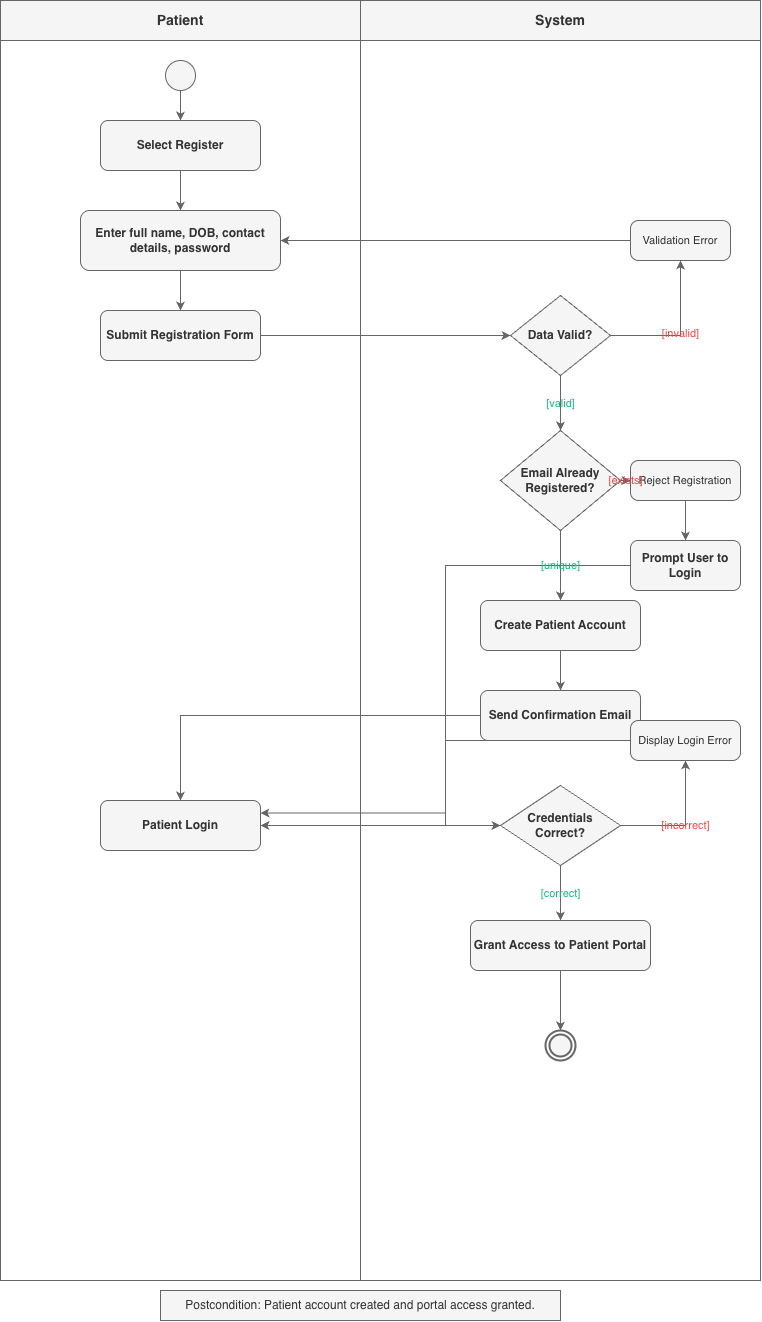

The diagram above was exported from draw.io. Its source (the exported page's mxGraphModel, read from the mxfile embedded in the PNG):
<mxGraphModel dx="3140" dy="1410" grid="1" gridSize="10" guides="1" tooltips="1" connect="1" arrows="1" fold="1" page="1" pageScale="1" pageWidth="827" pageHeight="1169" math="0" shadow="0">
  <root>
    <mxCell id="0" />
    <mxCell id="1" parent="0" />
    <mxCell id="0UaikNoCT4Z1KhUDDv-L-47" parent="1" style="swimlane;whiteSpace=wrap;html=1;startSize=40;fillColor=#f5f5f5;strokeColor=#666666;fontColor=#333333;fontStyle=1;fontSize=14;" value="Patient" vertex="1">
      <mxGeometry height="1280" width="360" x="20" y="20" as="geometry" />
    </mxCell>
    <mxCell id="0UaikNoCT4Z1KhUDDv-L-48" parent="0UaikNoCT4Z1KhUDDv-L-47" style="ellipse;whiteSpace=wrap;html=1;aspect=fixed;fillColor=#f5f5f5;strokeColor=#666666;fontColor=#333333;" value="" vertex="1">
      <mxGeometry height="30" width="30" x="165" y="60" as="geometry" />
    </mxCell>
    <mxCell id="0UaikNoCT4Z1KhUDDv-L-49" parent="0UaikNoCT4Z1KhUDDv-L-47" style="rounded=1;whiteSpace=wrap;html=1;fillColor=#f5f5f5;strokeColor=#666666;fontColor=#333333;fontStyle=1" value="Select Register" vertex="1">
      <mxGeometry height="50" width="160" x="100" y="120" as="geometry" />
    </mxCell>
    <mxCell id="0UaikNoCT4Z1KhUDDv-L-50" parent="0UaikNoCT4Z1KhUDDv-L-47" style="rounded=1;whiteSpace=wrap;html=1;fillColor=#f5f5f5;strokeColor=#666666;fontColor=#333333;fontStyle=1" value="Enter full name, DOB, contact details, password" vertex="1">
      <mxGeometry height="60" width="200" x="80" y="210" as="geometry" />
    </mxCell>
    <mxCell id="0UaikNoCT4Z1KhUDDv-L-51" parent="0UaikNoCT4Z1KhUDDv-L-47" style="rounded=1;whiteSpace=wrap;html=1;fillColor=#f5f5f5;strokeColor=#666666;fontColor=#333333;fontStyle=1" value="Submit Registration Form" vertex="1">
      <mxGeometry height="50" width="160" x="100" y="310" as="geometry" />
    </mxCell>
    <mxCell id="0UaikNoCT4Z1KhUDDv-L-52" parent="0UaikNoCT4Z1KhUDDv-L-47" style="rounded=1;whiteSpace=wrap;html=1;fillColor=#f5f5f5;strokeColor=#666666;fontColor=#333333;fontStyle=1" value="Patient Login" vertex="1">
      <mxGeometry height="50" width="160" x="100" y="800" as="geometry" />
    </mxCell>
    <mxCell id="0UaikNoCT4Z1KhUDDv-L-53" parent="1" style="swimlane;whiteSpace=wrap;html=1;startSize=40;fillColor=#f5f5f5;strokeColor=#666666;fontColor=#333333;fontStyle=1;fontSize=14;" value="System" vertex="1">
      <mxGeometry height="1280" width="400" x="380" y="20" as="geometry" />
    </mxCell>
    <mxCell id="0UaikNoCT4Z1KhUDDv-L-54" parent="0UaikNoCT4Z1KhUDDv-L-53" style="rhombus;whiteSpace=wrap;html=1;fillColor=#f5f5f5;strokeColor=#666666;fontColor=#333333;fontStyle=1" value="Data Valid?" vertex="1">
      <mxGeometry height="80" width="100" x="150" y="295" as="geometry" />
    </mxCell>
    <mxCell id="0UaikNoCT4Z1KhUDDv-L-55" parent="0UaikNoCT4Z1KhUDDv-L-53" style="rounded=1;whiteSpace=wrap;html=1;fillColor=#f5f5f5;strokeColor=#666666;fontColor=#333333;arcSize=20;fontSize=11;" value="Validation Error" vertex="1">
      <mxGeometry height="40" width="100" x="270" y="220" as="geometry" />
    </mxCell>
    <mxCell id="0UaikNoCT4Z1KhUDDv-L-56" parent="0UaikNoCT4Z1KhUDDv-L-53" style="rhombus;whiteSpace=wrap;html=1;fillColor=#f5f5f5;strokeColor=#666666;fontColor=#333333;fontStyle=1" value="Email Already Registered?" vertex="1">
      <mxGeometry height="100" width="120" x="140" y="430" as="geometry" />
    </mxCell>
    <mxCell id="0UaikNoCT4Z1KhUDDv-L-57" parent="0UaikNoCT4Z1KhUDDv-L-53" style="rounded=1;whiteSpace=wrap;html=1;fillColor=#f5f5f5;strokeColor=#666666;fontColor=#333333;arcSize=20;fontSize=11;" value="Reject Registration" vertex="1">
      <mxGeometry height="40" width="110" x="270" y="460" as="geometry" />
    </mxCell>
    <mxCell id="0UaikNoCT4Z1KhUDDv-L-58" parent="0UaikNoCT4Z1KhUDDv-L-53" style="rounded=1;whiteSpace=wrap;html=1;fillColor=#f5f5f5;strokeColor=#666666;fontColor=#333333;fontStyle=1" value="Prompt User to Login" vertex="1">
      <mxGeometry height="50" width="110" x="270" y="540" as="geometry" />
    </mxCell>
    <mxCell id="0UaikNoCT4Z1KhUDDv-L-59" parent="0UaikNoCT4Z1KhUDDv-L-53" style="rounded=1;whiteSpace=wrap;html=1;fillColor=#f5f5f5;strokeColor=#666666;fontColor=#333333;fontStyle=1" value="Create Patient Account" vertex="1">
      <mxGeometry height="50" width="160" x="120" y="600" as="geometry" />
    </mxCell>
    <mxCell id="0UaikNoCT4Z1KhUDDv-L-60" parent="0UaikNoCT4Z1KhUDDv-L-53" style="rounded=1;whiteSpace=wrap;html=1;fillColor=#f5f5f5;strokeColor=#666666;fontColor=#333333;fontStyle=1" value="Send Confirmation Email" vertex="1">
      <mxGeometry height="50" width="160" x="120" y="690" as="geometry" />
    </mxCell>
    <mxCell id="0UaikNoCT4Z1KhUDDv-L-61" parent="0UaikNoCT4Z1KhUDDv-L-53" style="rhombus;whiteSpace=wrap;html=1;fillColor=#f5f5f5;strokeColor=#666666;fontColor=#333333;fontStyle=1" value="Credentials Correct?" vertex="1">
      <mxGeometry height="80" width="120" x="140" y="785" as="geometry" />
    </mxCell>
    <mxCell id="0UaikNoCT4Z1KhUDDv-L-62" parent="0UaikNoCT4Z1KhUDDv-L-53" style="rounded=1;whiteSpace=wrap;html=1;fillColor=#f5f5f5;strokeColor=#666666;fontColor=#333333;arcSize=20;fontSize=11;" value="Display Login Error" vertex="1">
      <mxGeometry height="40" width="110" x="270" y="720" as="geometry" />
    </mxCell>
    <mxCell id="0UaikNoCT4Z1KhUDDv-L-63" parent="0UaikNoCT4Z1KhUDDv-L-53" style="rounded=1;whiteSpace=wrap;html=1;fillColor=#f5f5f5;strokeColor=#666666;fontColor=#333333;fontStyle=1" value="Grant Access to Patient Portal" vertex="1">
      <mxGeometry height="50" width="180" x="110" y="920" as="geometry" />
    </mxCell>
    <mxCell id="0UaikNoCT4Z1KhUDDv-L-64" parent="0UaikNoCT4Z1KhUDDv-L-53" style="ellipse;html=1;shape=endState;fillColor=#f5f5f5;strokeColor=#666666;strokeWidth=2;fontColor=#333333;" value="" vertex="1">
      <mxGeometry height="30" width="30" x="185" y="1030" as="geometry" />
    </mxCell>
    <mxCell id="0UaikNoCT4Z1KhUDDv-L-65" parent="1" style="text;html=1;strokeColor=#666666;fillColor=#f5f5f5;align=center;verticalAlign=middle;whiteSpace=wrap;rounded=0;fontColor=#333333;fontSize=12;" value="Postcondition: Patient account created and portal access granted." vertex="1">
      <mxGeometry height="30" width="400" x="180" y="1310" as="geometry" />
    </mxCell>
    <mxCell id="0UaikNoCT4Z1KhUDDv-L-66" edge="1" parent="1" source="0UaikNoCT4Z1KhUDDv-L-48" style="edgeStyle=orthogonalEdgeStyle;rounded=0;html=1;strokeColor=#666666;fillColor=#f5f5f5;" target="0UaikNoCT4Z1KhUDDv-L-49" value="">
      <mxGeometry relative="1" as="geometry" />
    </mxCell>
    <mxCell id="0UaikNoCT4Z1KhUDDv-L-67" edge="1" parent="1" source="0UaikNoCT4Z1KhUDDv-L-49" style="edgeStyle=orthogonalEdgeStyle;rounded=0;html=1;strokeColor=#666666;fillColor=#f5f5f5;" target="0UaikNoCT4Z1KhUDDv-L-50" value="">
      <mxGeometry relative="1" as="geometry" />
    </mxCell>
    <mxCell id="0UaikNoCT4Z1KhUDDv-L-68" edge="1" parent="1" source="0UaikNoCT4Z1KhUDDv-L-50" style="edgeStyle=orthogonalEdgeStyle;rounded=0;html=1;strokeColor=#666666;fillColor=#f5f5f5;" target="0UaikNoCT4Z1KhUDDv-L-51" value="">
      <mxGeometry relative="1" as="geometry" />
    </mxCell>
    <mxCell id="0UaikNoCT4Z1KhUDDv-L-69" edge="1" parent="1" source="0UaikNoCT4Z1KhUDDv-L-51" style="edgeStyle=orthogonalEdgeStyle;rounded=0;html=1;strokeColor=#666666;fillColor=#f5f5f5;" target="0UaikNoCT4Z1KhUDDv-L-54" value="">
      <mxGeometry relative="1" as="geometry" />
    </mxCell>
    <mxCell id="0UaikNoCT4Z1KhUDDv-L-70" edge="1" parent="1" source="0UaikNoCT4Z1KhUDDv-L-54" style="edgeStyle=orthogonalEdgeStyle;rounded=0;html=1;strokeColor=#666666;fontColor=#EF4444;labelBackgroundColor=none;fillColor=#f5f5f5;" target="0UaikNoCT4Z1KhUDDv-L-55" value="[invalid]">
      <mxGeometry relative="1" as="geometry" />
    </mxCell>
    <mxCell id="0UaikNoCT4Z1KhUDDv-L-71" edge="1" parent="1" source="0UaikNoCT4Z1KhUDDv-L-55" style="edgeStyle=orthogonalEdgeStyle;rounded=0;html=1;strokeColor=#666666;entryX=1;entryY=0.5;entryDx=0;entryDy=0;fillColor=#f5f5f5;" target="0UaikNoCT4Z1KhUDDv-L-50" value="">
      <mxGeometry relative="1" as="geometry" />
    </mxCell>
    <mxCell id="0UaikNoCT4Z1KhUDDv-L-72" edge="1" parent="1" source="0UaikNoCT4Z1KhUDDv-L-54" style="edgeStyle=orthogonalEdgeStyle;rounded=0;html=1;strokeColor=#666666;fontColor=#10B981;labelBackgroundColor=none;fillColor=#f5f5f5;" target="0UaikNoCT4Z1KhUDDv-L-56" value="[valid]">
      <mxGeometry relative="1" as="geometry" />
    </mxCell>
    <mxCell id="0UaikNoCT4Z1KhUDDv-L-73" edge="1" parent="1" source="0UaikNoCT4Z1KhUDDv-L-56" style="edgeStyle=orthogonalEdgeStyle;rounded=0;html=1;strokeColor=#666666;fontColor=#EF4444;labelBackgroundColor=none;fillColor=#f5f5f5;" target="0UaikNoCT4Z1KhUDDv-L-57" value="[exists]">
      <mxGeometry relative="1" as="geometry" />
    </mxCell>
    <mxCell id="0UaikNoCT4Z1KhUDDv-L-74" edge="1" parent="1" source="0UaikNoCT4Z1KhUDDv-L-57" style="edgeStyle=orthogonalEdgeStyle;rounded=0;html=1;strokeColor=#666666;fillColor=#f5f5f5;" target="0UaikNoCT4Z1KhUDDv-L-58" value="">
      <mxGeometry relative="1" as="geometry" />
    </mxCell>
    <mxCell id="0UaikNoCT4Z1KhUDDv-L-75" edge="1" parent="1" source="0UaikNoCT4Z1KhUDDv-L-58" style="edgeStyle=orthogonalEdgeStyle;rounded=0;html=1;strokeColor=#666666;entryX=1;entryY=0.5;entryDx=0;entryDy=0;fillColor=#f5f5f5;" target="0UaikNoCT4Z1KhUDDv-L-52" value="">
      <mxGeometry relative="1" as="geometry" />
    </mxCell>
    <mxCell id="0UaikNoCT4Z1KhUDDv-L-76" edge="1" parent="1" source="0UaikNoCT4Z1KhUDDv-L-56" style="edgeStyle=orthogonalEdgeStyle;rounded=0;html=1;strokeColor=#666666;fontColor=#10B981;labelBackgroundColor=none;fillColor=#f5f5f5;" target="0UaikNoCT4Z1KhUDDv-L-59" value="[unique]">
      <mxGeometry relative="1" as="geometry" />
    </mxCell>
    <mxCell id="0UaikNoCT4Z1KhUDDv-L-77" edge="1" parent="1" source="0UaikNoCT4Z1KhUDDv-L-59" style="edgeStyle=orthogonalEdgeStyle;rounded=0;html=1;strokeColor=#666666;fillColor=#f5f5f5;" target="0UaikNoCT4Z1KhUDDv-L-60" value="">
      <mxGeometry relative="1" as="geometry" />
    </mxCell>
    <mxCell id="0UaikNoCT4Z1KhUDDv-L-78" edge="1" parent="1" source="0UaikNoCT4Z1KhUDDv-L-60" style="edgeStyle=orthogonalEdgeStyle;rounded=0;html=1;strokeColor=#666666;entryX=0.5;entryY=0;entryDx=0;entryDy=0;fillColor=#f5f5f5;" target="0UaikNoCT4Z1KhUDDv-L-52" value="">
      <mxGeometry relative="1" as="geometry" />
    </mxCell>
    <mxCell id="0UaikNoCT4Z1KhUDDv-L-79" edge="1" parent="1" source="0UaikNoCT4Z1KhUDDv-L-52" style="edgeStyle=orthogonalEdgeStyle;rounded=0;html=1;strokeColor=#666666;fillColor=#f5f5f5;" target="0UaikNoCT4Z1KhUDDv-L-61" value="">
      <mxGeometry relative="1" as="geometry" />
    </mxCell>
    <mxCell id="0UaikNoCT4Z1KhUDDv-L-80" edge="1" parent="1" source="0UaikNoCT4Z1KhUDDv-L-61" style="edgeStyle=orthogonalEdgeStyle;rounded=0;html=1;strokeColor=#666666;fontColor=#EF4444;labelBackgroundColor=none;fillColor=#f5f5f5;" target="0UaikNoCT4Z1KhUDDv-L-62" value="[incorrect]">
      <mxGeometry relative="1" as="geometry" />
    </mxCell>
    <mxCell id="0UaikNoCT4Z1KhUDDv-L-81" edge="1" parent="1" source="0UaikNoCT4Z1KhUDDv-L-62" style="edgeStyle=orthogonalEdgeStyle;rounded=0;html=1;strokeColor=#666666;entryX=1;entryY=0.25;entryDx=0;entryDy=0;fillColor=#f5f5f5;" target="0UaikNoCT4Z1KhUDDv-L-52" value="">
      <mxGeometry relative="1" as="geometry" />
    </mxCell>
    <mxCell id="0UaikNoCT4Z1KhUDDv-L-82" edge="1" parent="1" source="0UaikNoCT4Z1KhUDDv-L-61" style="edgeStyle=orthogonalEdgeStyle;rounded=0;html=1;strokeColor=#666666;fontColor=#10B981;labelBackgroundColor=none;fillColor=#f5f5f5;" target="0UaikNoCT4Z1KhUDDv-L-63" value="[correct]">
      <mxGeometry relative="1" as="geometry" />
    </mxCell>
    <mxCell id="0UaikNoCT4Z1KhUDDv-L-83" edge="1" parent="1" source="0UaikNoCT4Z1KhUDDv-L-63" style="edgeStyle=orthogonalEdgeStyle;rounded=0;html=1;strokeColor=#666666;fillColor=#f5f5f5;" target="0UaikNoCT4Z1KhUDDv-L-64" value="">
      <mxGeometry relative="1" as="geometry" />
    </mxCell>
  </root>
</mxGraphModel>